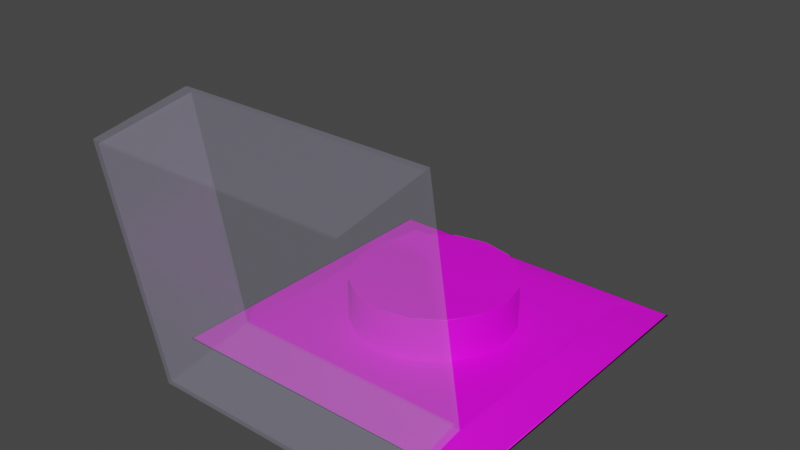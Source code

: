 # Source: Button.blend  (saved by Blender 2.92.15; exported with 4.5.12 LTS)
import bpy
from mathutils import Matrix  # noqa: F401  (used for matrix-valued properties, if any)

bpy.ops.wm.read_factory_settings(use_empty=True)
scene = bpy.context.scene
scene.name = 'Scene'

# ---- collections
col_collection = bpy.data.collections.new('Collection'); scene.collection.children.link(col_collection)

# ---- images (referenced by path relative to the original .blend; pixels are not part of the script)
import os
ASSET_DIR = os.environ.get("B2B_ASSET_DIR", "")  # directory of the original .blend (textures are referenced by path, not embedded)
HERE = os.path.dirname(os.path.abspath(__file__))  # packed textures are extracted next to this script under _unpacked/

def load_image(name, relpath, width, height, colorspace="sRGB"):
    """Load a texture the original file referenced (path relative to the .blend, or extracted next to this script)."""
    p = next((c for c in (os.path.join(HERE, relpath), os.path.join(ASSET_DIR, relpath)) if relpath and os.path.exists(c)), "")
    if p:
        img = bpy.data.images.load(p, check_existing=True)
        img.name = name
    else:  # same state as the original file: an image datablock whose file is absent (Cycles renders it pink)
        img = bpy.data.images.new(name, width, height)
        img.source = "FILE"
        img.filepath = "//" + (relpath or name)
    img.colorspace_settings.name = colorspace
    return img
img_botton_base_texture = load_image('Botton Base texture', 'Botton Base texture.png', 1024, 1024, 'sRGB')
img_botton_main_texture = load_image('Botton Main texture', 'Botton Main texture.png', 1024, 1024, 'sRGB')
img_botton_top_texture = load_image('Botton Top texture', 'Botton Top texture.png', 1024, 1024, 'sRGB')

# ---- materials (node trees are filled in below, after node groups)
mat_botton_base = bpy.data.materials.new('Botton Base')
mat_botton_main_material = bpy.data.materials.new('Botton Main material')
mat_botton_top_material = bpy.data.materials.new('Botton Top Material')
mat_botton_top_material.use_preview_world = True

# ---- material node trees
mat_botton_base.use_nodes = True; mat_botton_base.node_tree.nodes.clear()
_N = mat_botton_base.node_tree.nodes; _L = mat_botton_base.node_tree.links
n0 = _N.new('ShaderNodeBsdfPrincipled'); n0.name = 'Principled BSDF'; n0.location = (-76, 319)
n0.distribution = 'GGX'
n0.subsurface_method = 'BURLEY'
n0.inputs[3].default_value = 1.45
n0.inputs[27].default_value = (0.0, 0.0, 0.0, 1.0)
n0.inputs[28].default_value = 1.0
n1 = _N.new('ShaderNodeOutputMaterial'); n1.name = 'Material Output'; n1.location = (214, 319)
n2 = _N.new('ShaderNodeTexImage'); n2.name = 'Image Texture'; n2.location = (-366, 299)
n2.image = img_botton_base_texture
_L.new(n0.outputs[0], n1.inputs[0])
_L.new(n2.outputs[0], n0.inputs[0])
n1.is_active_output = True
mat_botton_main_material.use_nodes = True; mat_botton_main_material.node_tree.nodes.clear()
_N = mat_botton_main_material.node_tree.nodes; _L = mat_botton_main_material.node_tree.links
n0 = _N.new('ShaderNodeBsdfPrincipled'); n0.name = 'Principled BSDF'; n0.location = (-54, 328)
n0.distribution = 'GGX'
n0.subsurface_method = 'BURLEY'
n0.inputs[3].default_value = 1.45
n0.inputs[27].default_value = (0.0, 0.0, 0.0, 1.0)
n0.inputs[28].default_value = 1.0
n1 = _N.new('ShaderNodeOutputMaterial'); n1.name = 'Material Output'; n1.location = (236, 328)
n2 = _N.new('ShaderNodeTexImage'); n2.name = 'Image Texture'; n2.location = (-344, 248)
n2.image = img_botton_main_texture
_L.new(n0.outputs[0], n1.inputs[0])
_L.new(n2.outputs[0], n0.inputs[0])
n1.is_active_output = True
mat_botton_top_material.use_nodes = True; mat_botton_top_material.node_tree.nodes.clear()
_N = mat_botton_top_material.node_tree.nodes; _L = mat_botton_top_material.node_tree.links
n0 = _N.new('ShaderNodeTexImage'); n0.name = 'Image Texture'; n0.location = (-490, 369)
n0.image = img_botton_top_texture
n1 = _N.new('ShaderNodeBsdfGlass'); n1.name = 'Glass BSDF'; n1.location = (142, 178)
n1.distribution = 'BECKMANN'
n1.inputs[1].default_value = 0.2
n1.inputs[2].default_value = 1.45
n2 = _N.new('ShaderNodeBsdfPrincipled'); n2.name = 'Principled BSDF'; n2.location = (-142, 382)
n2.distribution = 'GGX'
n2.subsurface_method = 'BURLEY'
n2.inputs[0].default_value = (0.6263, 0.5966, 0.8, 1.0)
n2.inputs[1].default_value = 0.2
n2.inputs[2].default_value = 0.2
n2.inputs[3].default_value = 1.45
n2.inputs[4].default_value = 0.1
n2.inputs[27].default_value = (0.0, 0.0, 0.0, 1.0)
n2.inputs[28].default_value = 1.0
n3 = _N.new('ShaderNodeOutputMaterial'); n3.name = 'Material Output'; n3.location = (452, 309)
_L.new(n2.outputs[0], n3.inputs[0])
n3.is_active_output = True

# ---- world
world_world = bpy.data.worlds.new('World'); scene.world = world_world
world_world.use_nodes = True; world_world.node_tree.nodes.clear()
_N = world_world.node_tree.nodes; _L = world_world.node_tree.links
n0 = _N.new('ShaderNodeOutputWorld'); n0.name = 'World Output'; n0.location = (300, 300)
n1 = _N.new('ShaderNodeBackground'); n1.name = 'Background'; n1.location = (10, 300)
n1.inputs[0].default_value = (0.05088, 0.05088, 0.05088, 1.0)
_L.new(n1.outputs[0], n0.inputs[0])
n0.is_active_output = True
world_world.color = (0.05088, 0.05088, 0.05088)
world_world.use_sun_shadow = False
world_world.sun_shadow_jitter_overblur = 0.0

# ---- meshes
me_cube_001 = bpy.data.meshes.new('Cube.001')
me_cube_001.from_pydata([(-1.0, -1.0, 0.01795), (-0.7641, -0.7641, 2.018), (-1.0, 1.0, 0.01795), (-0.7641, 0.7641, 2.018), (1.0, -1.0, 0.01795), (0.7641, -0.7641, 2.018), (1.0, 1.0, 0.01795), (0.7641, 0.7641, 2.018), (-0.9854, -0.9854, 0.1415), (-0.9854, 0.9854, 0.1415), (0.9854, 0.9854, 0.1415), (0.9854, -0.9854, 0.1415), (-0.7806, -0.7806, 1.877), (-0.7806, 0.7806, 1.877), (0.7806, 0.7806, 1.877), (0.7806, -0.7806, 1.877)], [], [(12, 1, 3, 13), (13, 3, 7, 14), (14, 7, 5, 15), (15, 5, 1, 12), (2, 6, 4, 0), (7, 3, 1, 5), (4, 11, 8, 0), (6, 10, 11, 4), (2, 9, 10, 6), (0, 8, 9, 2), (11, 15, 12, 8), (10, 14, 15, 11), (9, 13, 14, 10), (8, 12, 13, 9)])
me_cube_001.polygons.foreach_set('use_smooth', [True] * 14)
_uv = me_cube_001.uv_layers.new(name='UVMap')
_uv.uv.foreach_set('vector', [0.7645, 0.6039, 0.7774, 0.6202, 0.6202, 0.7774, 0.6039, 0.7645, 0.1736, 0.7645, 0.1573, 0.7774, 9.996e-05, 0.6202, 0.01295, 0.6039, 0.01295, 0.1736, 9.998e-05, 0.1573, 0.1573, 9.996e-05, 0.1736, 0.01295, 0.6039, 0.01295, 0.6202, 9.998e-05, 0.7774, 0.1573, 0.7645, 0.1736, 0.3887, 0.5945, 0.183, 0.3887, 0.3887, 0.183, 0.5945, 0.3887, 0.2708, 0.7714, 0.4931, 0.7714, 0.4931, 0.9937, 0.2708, 0.9937, 0.3887, 0.183, 0.403, 0.1717, 0.6058, 0.3744, 0.5945, 0.3887, 0.183, 0.3887, 0.1717, 0.3744, 0.3744, 0.1717, 0.3887, 0.183, 0.3887, 0.5945, 0.3744, 0.6058, 0.1717, 0.403, 0.183, 0.3887, 0.5945, 0.3887, 0.6058, 0.403, 0.403, 0.6058, 0.3887, 0.5945, 0.403, 0.1717, 0.6039, 0.01295, 0.7645, 0.1736, 0.6058, 0.3744, 0.1717, 0.3744, 0.01295, 0.1736, 0.1736, 0.01295, 0.3744, 0.1717, 0.3744, 0.6058, 0.1736, 0.7645, 0.01295, 0.6039, 0.1717, 0.403, 0.6058, 0.403, 0.7645, 0.6039, 0.6039, 0.7645, 0.403, 0.6058])
me_cube_001.materials.append(mat_botton_base)
me_cube_001.use_remesh_fix_poles = True
me_cube_001.use_remesh_preserve_attributes = False
me_cube_001.use_mirror_vertex_groups = False
me_cube_001.update()
me_cube_002 = bpy.data.meshes.new('Cube.002')
me_cube_002.from_pydata([(0.0, 0.5, 0.7222), (0.0, 0.5, 8.263), (0.1913, 0.4619, 0.7222), (0.1913, 0.4619, 8.263), (0.3536, 0.3536, 0.7222), (0.3536, 0.3536, 8.263), (0.4619, 0.1913, 0.7222), (0.4619, 0.1913, 8.263), (0.5, -2.186e-08, 0.7222), (0.5, -2.186e-08, 8.263), (0.4619, -0.1913, 0.7222), (0.4619, -0.1913, 8.263), (0.3536, -0.3536, 0.7222), (0.3536, -0.3536, 8.263), (0.1913, -0.4619, 0.7222), (0.1913, -0.4619, 8.263), (7.55e-08, -0.5, 0.7222), (7.55e-08, -0.5, 8.263), (-0.1913, -0.4619, 0.7222), (-0.1913, -0.4619, 8.263), (-0.3536, -0.3536, 0.7222), (-0.3536, -0.3536, 8.263), (-0.4619, -0.1913, 0.7222), (-0.4619, -0.1913, 8.263), (-0.5, 5.962e-09, 0.7222), (-0.5, 5.962e-09, 8.263), (-0.4619, 0.1913, 0.7222), (-0.4619, 0.1913, 8.263), (-0.3536, 0.3536, 0.7222), (-0.3536, 0.3536, 8.263), (-0.1913, 0.4619, 0.7222), (-0.1913, 0.4619, 8.263), (0.0, 0.5, 8.143), (0.1913, 0.4619, 8.143), (0.3536, 0.3536, 8.143), (0.4619, 0.1913, 8.143), (0.5, -2.186e-08, 8.143), (0.4619, -0.1913, 8.143), (0.3536, -0.3536, 8.143), (0.1913, -0.4619, 8.143), (7.55e-08, -0.5, 8.143), (-0.1913, -0.4619, 8.143), (-0.3536, -0.3536, 8.143), (-0.4619, -0.1913, 8.143), (-0.5, 5.962e-09, 8.143), (-0.4619, 0.1913, 8.143), (-0.3536, 0.3536, 8.143), (-0.1913, 0.4619, 8.143), (0.1913, 0.4619, 0.902), (0.3536, 0.3536, 0.902), (0.4619, 0.1913, 0.902), (0.5, -2.186e-08, 0.902), (0.4619, -0.1913, 0.902), (0.3536, -0.3536, 0.902), (0.1913, -0.4619, 0.902), (7.55e-08, -0.5, 0.902), (-0.1913, -0.4619, 0.902), (-0.3536, -0.3536, 0.902), (-0.4619, -0.1913, 0.902), (-0.5, 5.962e-09, 0.902), (-0.4619, 0.1913, 0.902), (-0.3536, 0.3536, 0.902), (-0.1913, 0.4619, 0.902), (0.0, 0.5, 0.902)], [], [(32, 1, 3, 33), (33, 3, 5, 34), (34, 5, 7, 35), (35, 7, 9, 36), (36, 9, 11, 37), (37, 11, 13, 38), (38, 13, 15, 39), (39, 15, 17, 40), (40, 17, 19, 41), (41, 19, 21, 42), (42, 21, 23, 43), (43, 23, 25, 44), (44, 25, 27, 45), (45, 27, 29, 46), (3, 1, 31, 29, 27, 25, 23, 21, 19, 17, 15, 13, 11, 9, 7, 5), (46, 29, 31, 47), (47, 31, 1, 32), (62, 47, 32, 63), (61, 46, 47, 62), (60, 45, 46, 61), (59, 44, 45, 60), (58, 43, 44, 59), (57, 42, 43, 58), (56, 41, 42, 57), (55, 40, 41, 56), (54, 39, 40, 55), (53, 38, 39, 54), (52, 37, 38, 53), (51, 36, 37, 52), (50, 35, 36, 51), (49, 34, 35, 50), (48, 33, 34, 49), (63, 32, 33, 48), (0, 63, 48, 2), (2, 48, 49, 4), (4, 49, 50, 6), (6, 50, 51, 8), (8, 51, 52, 10), (10, 52, 53, 12), (12, 53, 54, 14), (14, 54, 55, 16), (16, 55, 56, 18), (18, 56, 57, 20), (20, 57, 58, 22), (22, 58, 59, 24), (24, 59, 60, 26), (26, 60, 61, 28), (28, 61, 62, 30), (30, 62, 63, 0), (0, 2, 4, 6, 8, 10, 12, 14, 16, 18, 20, 22, 24, 26, 28, 30)])
me_cube_002.polygons.foreach_set('use_smooth', [True] * 50)
_uv = me_cube_002.uv_layers.new(name='UVMap')
_uv.uv.foreach_set('vector', [1.0, 0.992, 1.0, 1.0, 0.9375, 1.0, 0.9375, 0.992, 0.9375, 0.992, 0.9375, 1.0, 0.875, 1.0, 0.875, 0.992, 0.875, 0.992, 0.875, 1.0, 0.8125, 1.0, 0.8125, 0.992, 0.8125, 0.992, 0.8125, 1.0, 0.75, 1.0, 0.75, 0.992, 0.75, 0.992, 0.75, 1.0, 0.6875, 1.0, 0.6875, 0.992, 0.6875, 0.992, 0.6875, 1.0, 0.625, 1.0, 0.625, 0.992, 0.625, 0.992, 0.625, 1.0, 0.5625, 1.0, 0.5625, 0.992, 0.5625, 0.992, 0.5625, 1.0, 0.5, 1.0, 0.5, 0.992, 0.5, 0.992, 0.5, 1.0, 0.4375, 1.0, 0.4375, 0.992, 0.4375, 0.992, 0.4375, 1.0, 0.375, 1.0, 0.375, 0.992, 0.375, 0.992, 0.375, 1.0, 0.3125, 1.0, 0.3125, 0.992, 0.3125, 0.992, 0.3125, 1.0, 0.25, 1.0, 0.25, 0.992, 0.25, 0.992, 0.25, 1.0, 0.1875, 1.0, 0.1875, 0.992, 0.1875, 0.992, 0.1875, 1.0, 0.125, 1.0, 0.125, 0.992, 0.3418, 0.4717, 0.25, 0.49, 0.1582, 0.4717, 0.08029, 0.4197, 0.02827, 0.3418, 0.01, 0.25, 0.02827, 0.1582, 0.08029, 0.08029, 0.1582, 0.02827, 0.25, 0.01, 0.3418, 0.02827, 0.4197, 0.08029, 0.4717, 0.1582, 0.49, 0.25, 0.4717, 0.3418, 0.4197, 0.4197, 0.125, 0.992, 0.125, 1.0, 0.0625, 1.0, 0.0625, 0.992, 0.0625, 0.992, 0.0625, 1.0, 0.0, 1.0, 0.0, 0.992, 0.0625, 0.5119, 0.0625, 0.992, 0.0, 0.992, 0.0, 0.5119, 0.125, 0.5119, 0.125, 0.992, 0.0625, 0.992, 0.0625, 0.5119, 0.1875, 0.5119, 0.1875, 0.992, 0.125, 0.992, 0.125, 0.5119, 0.25, 0.5119, 0.25, 0.992, 0.1875, 0.992, 0.1875, 0.5119, 0.3125, 0.5119, 0.3125, 0.992, 0.25, 0.992, 0.25, 0.5119, 0.375, 0.5119, 0.375, 0.992, 0.3125, 0.992, 0.3125, 0.5119, 0.4375, 0.5119, 0.4375, 0.992, 0.375, 0.992, 0.375, 0.5119, 0.5, 0.5119, 0.5, 0.992, 0.4375, 0.992, 0.4375, 0.5119, 0.5625, 0.5119, 0.5625, 0.992, 0.5, 0.992, 0.5, 0.5119, 0.625, 0.5119, 0.625, 0.992, 0.5625, 0.992, 0.5625, 0.5119, 0.6875, 0.5119, 0.6875, 0.992, 0.625, 0.992, 0.625, 0.5119, 0.75, 0.5119, 0.75, 0.992, 0.6875, 0.992, 0.6875, 0.5119, 0.8125, 0.5119, 0.8125, 0.992, 0.75, 0.992, 0.75, 0.5119, 0.875, 0.5119, 0.875, 0.992, 0.8125, 0.992, 0.8125, 0.5119, 0.9375, 0.5119, 0.9375, 0.992, 0.875, 0.992, 0.875, 0.5119, 1.0, 0.5119, 1.0, 0.992, 0.9375, 0.992, 0.9375, 0.5119, 1.0, 0.5, 1.0, 0.5119, 0.9375, 0.5119, 0.9375, 0.5, 0.9375, 0.5, 0.9375, 0.5119, 0.875, 0.5119, 0.875, 0.5, 0.875, 0.5, 0.875, 0.5119, 0.8125, 0.5119, 0.8125, 0.5, 0.8125, 0.5, 0.8125, 0.5119, 0.75, 0.5119, 0.75, 0.5, 0.75, 0.5, 0.75, 0.5119, 0.6875, 0.5119, 0.6875, 0.5, 0.6875, 0.5, 0.6875, 0.5119, 0.625, 0.5119, 0.625, 0.5, 0.625, 0.5, 0.625, 0.5119, 0.5625, 0.5119, 0.5625, 0.5, 0.5625, 0.5, 0.5625, 0.5119, 0.5, 0.5119, 0.5, 0.5, 0.5, 0.5, 0.5, 0.5119, 0.4375, 0.5119, 0.4375, 0.5, 0.4375, 0.5, 0.4375, 0.5119, 0.375, 0.5119, 0.375, 0.5, 0.375, 0.5, 0.375, 0.5119, 0.3125, 0.5119, 0.3125, 0.5, 0.3125, 0.5, 0.3125, 0.5119, 0.25, 0.5119, 0.25, 0.5, 0.25, 0.5, 0.25, 0.5119, 0.1875, 0.5119, 0.1875, 0.5, 0.1875, 0.5, 0.1875, 0.5119, 0.125, 0.5119, 0.125, 0.5, 0.125, 0.5, 0.125, 0.5119, 0.0625, 0.5119, 0.0625, 0.5, 0.0625, 0.5, 0.0625, 0.5119, 0.0, 0.5119, 0.0, 0.5, 0.6787, 0.1497, 0.9161, 0.1497, 0.9003, 0.1497, 0.8845, 0.1497, 0.8686, 0.1497, 0.8528, 0.1497, 0.837, 0.1497, 0.8211, 0.1497, 0.8053, 0.1497, 0.7895, 0.1497, 0.7736, 0.1497, 0.7578, 0.1497, 0.742, 0.1497, 0.7262, 0.1497, 0.7103, 0.1497, 0.6945, 0.1497])
me_cube_002.materials.append(mat_botton_main_material)
me_cube_002.use_remesh_fix_poles = True
me_cube_002.use_remesh_preserve_attributes = False
me_cube_002.use_mirror_vertex_groups = False
me_cube_002.update()
me_cube_003 = bpy.data.meshes.new('Cube.003')
me_cube_003.from_pydata([(-0.9997, 2.623e-06, 0.008937), (-0.9997, 2.623e-06, 2.009), (-0.9997, 2.0, 0.008937), (-0.9997, 2.0, 2.009), (1.0, 2.623e-06, 0.008937), (1.0, 2.623e-06, 2.009), (1.0, 2.0, 0.008937), (1.0, 2.0, 2.009), (-0.9644, 0.03536, 0.008937), (-0.9709, 0.02887, 1.98), (-0.9644, 1.965, 0.008937), (-0.9709, 1.971, 1.98), (0.9649, 0.03536, 0.008937), (0.9714, 0.02887, 1.98), (0.9649, 1.965, 0.008937), (0.9714, 1.971, 1.98)], [], [(0, 1, 3, 2), (2, 3, 7, 6), (6, 7, 5, 4), (4, 5, 1, 0), (7, 3, 1, 5), (8, 10, 11, 9), (10, 14, 15, 11), (14, 12, 13, 15), (12, 8, 9, 13), (15, 13, 9, 11), (0, 2, 10, 8), (2, 6, 14, 10), (6, 4, 12, 14), (4, 0, 8, 12)])
_uv = me_cube_003.uv_layers.new(name='UVMap')
_uv.uv.foreach_set('vector', [0.9998, 0.3554, 0.9998, 0.621, 0.7342, 0.621, 0.7342, 0.3554, 0.999, 0.6671, 0.999, 0.9327, 0.7335, 0.9327, 0.7335, 0.6671, 0.004901, 0.7342, 0.2705, 0.7342, 0.2705, 0.9998, 0.004901, 0.9998, 0.7342, 0.2658, 0.7342, 0.0002071, 0.9998, 0.0002071, 0.9998, 0.2658, 0.2826, 0.7342, 0.5481, 0.7342, 0.5481, 0.9998, 0.2826, 0.9998, 0.5527, 0.0002071, 0.7338, 0.1813, 0.5494, 0.367, 0.367, 0.1847, 0.7338, 0.5527, 0.5527, 0.7338, 0.367, 0.5494, 0.5494, 0.367, 0.1813, 0.7338, 0.0002071, 0.5527, 0.1847, 0.367, 0.367, 0.5494, 0.0002071, 0.1813, 0.1813, 0.0002071, 0.367, 0.1847, 0.1847, 0.367, 0.367, 0.5494, 0.1847, 0.367, 0.367, 0.1847, 0.5494, 0.367, 0.9998, 0.3554, 0.7342, 0.3554, 0.7389, 0.3507, 0.9951, 0.3507, 0.999, 0.6671, 0.7335, 0.6671, 0.7382, 0.6624, 0.9943, 0.6624, 0.004901, 0.7342, 0.004901, 0.9998, 0.0002072, 0.9951, 0.0002071, 0.7389, 0.7342, 0.2658, 0.9998, 0.2658, 0.9951, 0.2705, 0.7389, 0.2705])
me_cube_003.materials.append(mat_botton_top_material)
me_cube_003.use_remesh_fix_poles = True
me_cube_003.use_remesh_preserve_attributes = False
me_cube_003.use_mirror_vertex_groups = False
me_cube_003.update()

# ---- objects
ob_button_base = bpy.data.objects.new('Button Base', me_cube_001)
ob_button_main = bpy.data.objects.new('Button Main', me_cube_002)
ob_button_top = bpy.data.objects.new('Button Top', me_cube_003)

# ---- transforms, parenting, visibility, modifiers, constraints
ob_button_base.location = (0.0, 0.0, 0.0)
ob_button_base.scale = (2.0, 2.0, 0.08684)
ob_button_base.lineart.crease_threshold = 0.0
ob_button_main.location = (0.0, 0.0, 0.0)
ob_button_main.scale = (2.0, 2.0, 0.08684)
ob_button_main.lineart.crease_threshold = 0.0
ob_button_top.location = (-0.0004239, -1.552, 0.1703)
ob_button_top.rotation_euler = (1.745, -0.0, 0.0)
ob_button_top.scale = (1.552, 1.552, 0.5866)
ob_button_top.lineart.crease_threshold = 0.0

# ---- collection membership
col_collection.objects.link(ob_button_base)
col_collection.objects.link(ob_button_main)
col_collection.objects.link(ob_button_top)

# ---- scene / render settings (as saved in the file)
scene.frame_start = 1; scene.frame_end = 250; scene.frame_set(1)
scene.render.engine = 'CYCLES'
scene.cycles.use_denoising = False
scene.cycles.samples = 128
scene.cycles.sampling_pattern = 'TABULATED_SOBOL'
scene.cycles.use_adaptive_sampling = False
scene.cycles.use_light_tree = False
scene.view_settings.view_transform = 'Filmic'
bpy.context.view_layer.update()

# ---- added for rendering (the .blend has no active camera and no usable light): camera, sun
cam_auto = bpy.data.cameras.new('AutoCamera')
cam_auto.lens = 50.0
cam_auto.sensor_width = 36.0
cam_auto.clip_end = 1000.0
ob_auto_camera = bpy.data.objects.new('AutoCamera', cam_auto)
scene.collection.objects.link(ob_auto_camera)
ob_auto_camera.location = (6.81167, -8.79956, 7.04499)
ob_auto_camera.rotation_euler = (1.09748, -7.21219e-08, 0.694738)
scene.camera = ob_auto_camera
light_auto_sun = bpy.data.lights.new('AutoSun', 'SUN')
light_auto_sun.energy = 3.0
light_auto_sun.angle = 0.0523599
ob_auto_sun = bpy.data.objects.new('AutoSun', light_auto_sun)
scene.collection.objects.link(ob_auto_sun)
ob_auto_sun.rotation_euler = (0.872665, 0.174533, 0.523599)
bpy.context.view_layer.update()

